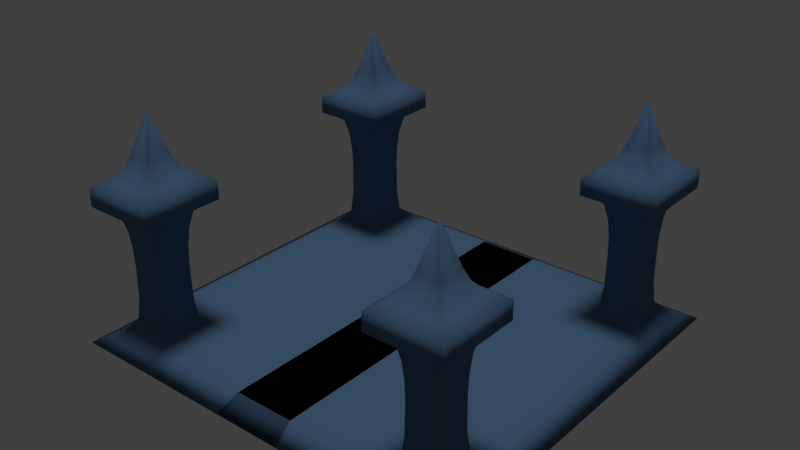# Source: wd_arena_1_.blend  (saved by Blender 2.79.0; exported with 4.5.12 LTS)
import bpy
from mathutils import Matrix  # noqa: F401  (used for matrix-valued properties, if any)

bpy.ops.wm.read_factory_settings(use_empty=True)
scene = bpy.context.scene
scene.name = 'Scene'

# ---- collections
col_collection_1 = bpy.data.collections.new('Collection 1'); scene.collection.children.link(col_collection_1)

# ---- materials (node trees are filled in below, after node groups)
mat_material_001 = bpy.data.materials.new('Material.001')
mat_material_001.alpha_threshold = 0.0
mat_material_001.diffuse_color = (0.03361, 0.09955, 0.1574, 1.0)
mat_material_001.roughness = 0.5

# ---- material node trees
mat_material_001.use_nodes = True; mat_material_001.node_tree.nodes.clear()
_N = mat_material_001.node_tree.nodes; _L = mat_material_001.node_tree.links
n0 = _N.new('ShaderNodeOutputMaterial'); n0.name = 'Material Output'; n0.location = (300, 300)
n1 = _N.new('ShaderNodeBsdfDiffuse'); n1.name = 'Diffuse BSDF'; n1.location = (10, 300)
n1.inputs[0].default_value = (0.09579, 0.1891, 0.3185, 1.0)
_L.new(n1.outputs[0], n0.inputs[0])
n0.is_active_output = True

# ---- world
world_world = bpy.data.worlds.new('World'); scene.world = world_world
world_world.color = (0.05088, 0.05088, 0.05088)
world_world.use_sun_shadow = False
world_world.sun_shadow_jitter_overblur = 0.0
world_world.cycles.sampling_method = 'MANUAL'

# ---- lights
light_sun = bpy.data.lights.new('Sun', 'SUN')
light_sun.transmission_factor = 0.0
light_sun.angle = 0.1993
light_sun.energy = 1.0
light_sun.shadow_buffer_clip_start = 0.5
light_sun.shadow_soft_size = 0.1
light_sun.shadow_cascade_max_distance = 1000.0

# ---- meshes
me_plane = bpy.data.meshes.new('Plane')
me_plane.from_pydata([(4.498, -4.328, 0.2665), (5.041, -4.871, -0.02453), (4.498, -2.821, 0.2665), (4.498, -1.313, 0.2665), (5.041, -3.146, -0.02453), (5.041, -1.422, -0.02453), (-0.7537, -4.328, 0.2665), (1.484, -4.328, 0.2665), (3.191, -4.328, 0.2665), (2.944, -4.575, 3.81), (-0.8622, -4.871, -0.02453), (1.592, -4.871, -0.02453), (3.316, -4.871, -0.02453), (2.944, -4.575, 3.376), (2.991, -3.125, -0.02453), (1.484, -3.125, -0.02453), (-0.7537, -3.125, -0.02453), (4.745, -4.575, 3.81), (2.991, -1.39, -0.02453), (1.484, -1.39, -0.02453), (-0.7537, -1.39, -0.02453), (4.745, -4.575, 3.376), (4.745, -2.574, 3.376), (-0.7537, -2.821, 0.2665), (1.484, -2.821, 0.2665), (3.191, -2.821, 0.2665), (4.745, -2.574, 3.81), (-0.7537, -1.313, 0.2665), (1.484, -1.313, 0.2665), (3.191, -1.313, 0.2665), (2.944, -2.574, 3.376), (2.944, -2.574, 3.81), (3.193, -4.326, 3.309), (4.496, -4.326, 3.309), (3.252, -2.892, 3.986), (4.437, -2.892, 3.986), (4.496, -2.823, 3.309), (3.193, -2.823, 3.309), (4.437, -4.257, 3.986), (3.252, -4.257, 3.986), (3.41, -4.076, 0.5123), (3.417, -4.068, 2.728), (3.334, -4.164, 3.131), (4.356, -4.164, 3.131), (4.273, -4.068, 2.728), (4.279, -4.076, 0.5123), (4.356, -2.986, 3.131), (4.273, -3.081, 2.728), (4.279, -3.073, 0.5123), (3.334, -2.986, 3.131), (3.417, -3.081, 2.728), (3.41, -3.073, 0.5123), (3.455, -3.125, 1.033), (3.464, -3.135, 1.829), (4.235, -3.125, 1.033), (4.226, -3.135, 1.829), (4.235, -4.024, 1.033), (4.226, -4.014, 1.829), (3.464, -4.014, 1.829), (3.455, -4.024, 1.033), (4.498, 0.0, 0.2665), (5.041, 0.0, -0.02453), (-0.7537, 0.0, 0.2665), (1.484, 0.0, 0.2665), (3.191, 0.0, 0.2665), (-0.7537, 0.0, -0.02453), (1.484, 0.0, -0.02453), (2.991, 0.0, -0.02453), (3.867, -3.6, 5.424), (3.867, -3.549, 5.424), (3.823, -3.549, 5.424), (3.823, -3.6, 5.424), (0.3649, -4.328, 0.2665), (0.3649, -4.871, -0.02453), (0.3649, -3.125, -0.02453), (0.3649, -1.39, -0.02453), (0.3649, -2.821, 0.2665), (0.3649, -1.313, 0.2665), (0.3649, 0.0, -0.02453), (0.3649, 0.0, 0.2665), (3.454, -4.025, 2.279), (3.454, -3.124, 2.279), (4.235, -3.124, 2.279), (4.235, -4.025, 2.279), (3.569, -3.892, 4.507), (3.569, -3.257, 4.507), (4.12, -3.257, 4.507), (4.12, -3.892, 4.507), (3.47, -3.143, 4.247), (4.219, -3.143, 4.247), (3.47, -4.006, 4.247), (4.219, -4.006, 4.247)], [], [(8, 12, 1, 0), (0, 1, 4, 2), (2, 4, 5, 3), (12, 14, 4, 1), (14, 18, 5, 4), (46, 36, 33, 43), (25, 2, 3, 29), (39, 9, 17, 38), (38, 17, 26, 35), (76, 24, 28, 77), (24, 25, 29, 28), (43, 33, 32, 42), (22, 26, 17, 21), (72, 7, 24, 76), (7, 8, 25, 24), (37, 30, 22, 36), (32, 13, 30, 37), (34, 31, 9, 39), (36, 22, 21, 33), (74, 75, 19, 15), (15, 19, 18, 14), (30, 31, 26, 22), (73, 74, 15, 11), (11, 15, 14, 12), (72, 73, 11, 7), (7, 11, 12, 8), (13, 9, 31, 30), (21, 17, 9, 13), (33, 21, 13, 32), (85, 84, 71, 70), (35, 26, 31, 34), (49, 37, 36, 46), (42, 32, 37, 49), (8, 40, 51, 25), (80, 41, 50, 81), (41, 42, 49, 50), (25, 51, 48, 2), (81, 50, 47, 82), (50, 49, 46, 47), (0, 45, 40, 8), (83, 44, 41, 80), (44, 43, 42, 41), (2, 48, 45, 0), (82, 47, 44, 83), (47, 46, 43, 44), (40, 59, 52, 51), (51, 52, 54, 48), (48, 54, 56, 45), (54, 55, 57, 56), (45, 56, 59, 40), (56, 57, 58, 59), (59, 58, 53, 52), (52, 53, 55, 54), (19, 66, 67, 18), (75, 78, 66, 19), (28, 29, 64, 63), (77, 28, 63, 79), (29, 3, 60, 64), (18, 67, 61, 5), (3, 5, 61, 60), (71, 68, 69, 70), (86, 85, 70, 69), (84, 87, 68, 71), (87, 86, 69, 68), (27, 77, 79, 62), (20, 65, 78, 75), (6, 10, 73, 72), (10, 16, 74, 73), (16, 20, 75, 74), (6, 72, 76, 23), (23, 76, 77, 27), (55, 82, 83, 57), (57, 83, 80, 58), (53, 81, 82, 55), (58, 80, 81, 53), (91, 89, 86, 87), (90, 91, 87, 84), (89, 88, 85, 86), (88, 90, 84, 85), (34, 39, 90, 88), (35, 34, 88, 89), (39, 38, 91, 90), (38, 35, 89, 91)])
me_plane.polygons.foreach_set('use_smooth', [True] * 83)
me_plane.materials.append(mat_material_001)
me_plane.use_remesh_preserve_volume = False
me_plane.use_remesh_preserve_attributes = False
me_plane.use_mirror_vertex_groups = False
me_plane.update()

# ---- objects
ob_sun = bpy.data.objects.new('Sun', light_sun)
ob_plane = bpy.data.objects.new('Plane', me_plane)

# ---- transforms, parenting, visibility, modifiers, constraints
ob_sun.location = (10.74, -2.524, 4.246)
ob_sun.lineart.crease_threshold = 0.0
ob_plane.location = (0.0, 0.0, 0.0)
ob_plane.lineart.crease_threshold = 0.0
_m = ob_plane.modifiers.new('Mirror', 'MIRROR')
_m.use_axis = (True, True, False)
_m.use_clip = True

# ---- collection membership
col_collection_1.objects.link(ob_sun)
col_collection_1.objects.link(ob_plane)

# ---- scene / render settings (as saved in the file)
scene.frame_start = 1; scene.frame_end = 250; scene.frame_set(1)
scene.render.engine = 'CYCLES'
scene.render.resolution_percentage = 50
scene.render.dither_intensity = 0.0
scene.cycles.use_denoising = False
scene.cycles.samples = 128
scene.cycles.sampling_pattern = 'TABULATED_SOBOL'
scene.cycles.use_adaptive_sampling = False
scene.cycles.use_light_tree = False
scene.cycles.blur_glossy = 0.0
scene.cycles.sample_clamp_indirect = 0.0
scene.view_settings.view_transform = 'Standard'
bpy.context.view_layer.update()

# ---- added for rendering (the .blend has no active camera): camera
cam_auto = bpy.data.cameras.new('AutoCamera')
cam_auto.lens = 50.0
cam_auto.sensor_width = 36.0
cam_auto.clip_end = 1000.0
ob_auto_camera = bpy.data.objects.new('AutoCamera', cam_auto)
scene.collection.objects.link(ob_auto_camera)
ob_auto_camera.location = (13.9156, -16.6988, 13.8322)
ob_auto_camera.rotation_euler = (1.09748, -7.21219e-08, 0.694738)
scene.camera = ob_auto_camera
bpy.context.view_layer.update()
